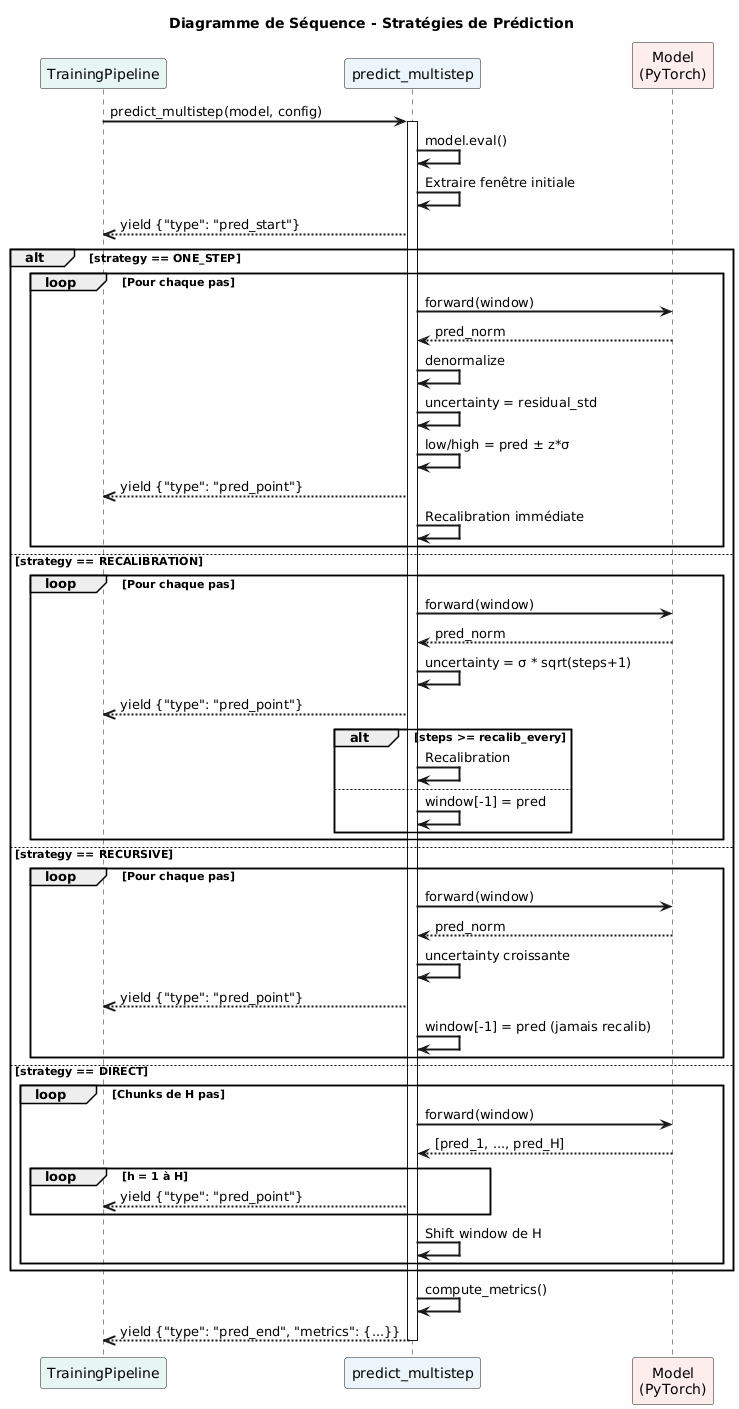

The diagram above was rendered by PlantUML. Its source (embedded in the PNG):
@startuml
skinparam backgroundColor #FEFEFE
skinparam sequenceArrowThickness 2

title Diagramme de Séquence - Stratégies de Prédiction

participant "TrainingPipeline" as TP #E8F6F3
participant "predict_multistep" as PM #EBF5FB
participant "Model\n(PyTorch)" as M #FDEDEC

TP -> PM: predict_multistep(model, config)
activate PM

PM -> PM: model.eval()
PM -> PM: Extraire fenêtre initiale

PM -->> TP: yield {"type": "pred_start"}

alt strategy == ONE_STEP
  loop Pour chaque pas
    PM -> M: forward(window)
    M --> PM: pred_norm
    PM -> PM: denormalize
    PM -> PM: uncertainty = residual_std
    PM -> PM: low/high = pred ± z*σ
    PM -->> TP: yield {"type": "pred_point"}
    PM -> PM: Recalibration immédiate
  end

else strategy == RECALIBRATION
  loop Pour chaque pas
    PM -> M: forward(window)
    M --> PM: pred_norm
    PM -> PM: uncertainty = σ * sqrt(steps+1)
    PM -->> TP: yield {"type": "pred_point"}
    alt steps >= recalib_every
      PM -> PM: Recalibration
    else
      PM -> PM: window[-1] = pred
    end
  end

else strategy == RECURSIVE
  loop Pour chaque pas
    PM -> M: forward(window)
    M --> PM: pred_norm
    PM -> PM: uncertainty croissante
    PM -->> TP: yield {"type": "pred_point"}
    PM -> PM: window[-1] = pred (jamais recalib)
  end

else strategy == DIRECT
  loop Chunks de H pas
    PM -> M: forward(window)
    M --> PM: [pred_1, ..., pred_H]
    loop h = 1 à H
      PM -->> TP: yield {"type": "pred_point"}
    end
    PM -> PM: Shift window de H
  end
end

PM -> PM: compute_metrics()
PM -->> TP: yield {"type": "pred_end", "metrics": {...}}

deactivate PM
@enduml